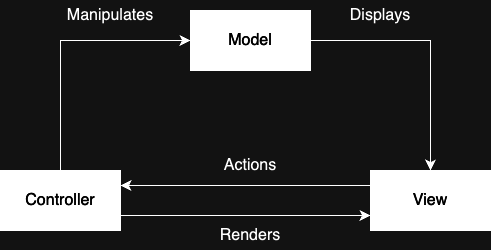

The diagram above was exported from draw.io. Its source (the exported page's mxGraphModel, read from the mxfile embedded in the PNG):
<mxGraphModel dx="1912" dy="1120" grid="1" gridSize="10" guides="1" tooltips="1" connect="1" arrows="1" fold="1" page="1" pageScale="1" pageWidth="827" pageHeight="1169" math="0" shadow="0">
  <root>
    <mxCell id="WIyWlLk6GJQsqaUBKTNV-0" />
    <mxCell id="WIyWlLk6GJQsqaUBKTNV-1" parent="WIyWlLk6GJQsqaUBKTNV-0" />
    <mxCell id="SmMaEJYhB8vSGr-TDEw4-0" value="&lt;font color=&quot;#ffffff&quot;&gt;Model&lt;/font&gt;" style="rounded=0;whiteSpace=wrap;html=1;fontSize=16;gradientColor=none;fillColor=#000000;" vertex="1" parent="WIyWlLk6GJQsqaUBKTNV-1">
      <mxGeometry x="360" y="700" width="120" height="60" as="geometry" />
    </mxCell>
    <mxCell id="SmMaEJYhB8vSGr-TDEw4-13" style="edgeStyle=none;curved=1;rounded=0;orthogonalLoop=1;jettySize=auto;html=1;exitX=1;exitY=0.75;exitDx=0;exitDy=0;entryX=0;entryY=0.75;entryDx=0;entryDy=0;fontSize=12;startSize=8;endSize=8;" edge="1" parent="WIyWlLk6GJQsqaUBKTNV-1" source="SmMaEJYhB8vSGr-TDEw4-1" target="SmMaEJYhB8vSGr-TDEw4-2">
      <mxGeometry relative="1" as="geometry" />
    </mxCell>
    <mxCell id="SmMaEJYhB8vSGr-TDEw4-1" value="&lt;font color=&quot;#ffffff&quot;&gt;Controller&lt;/font&gt;" style="rounded=0;whiteSpace=wrap;html=1;fontSize=16;fillColor=#000000;" vertex="1" parent="WIyWlLk6GJQsqaUBKTNV-1">
      <mxGeometry x="170" y="860" width="120" height="60" as="geometry" />
    </mxCell>
    <mxCell id="SmMaEJYhB8vSGr-TDEw4-12" style="edgeStyle=none;curved=1;rounded=0;orthogonalLoop=1;jettySize=auto;html=1;exitX=0;exitY=0.25;exitDx=0;exitDy=0;entryX=1;entryY=0.25;entryDx=0;entryDy=0;fontSize=12;startSize=8;endSize=8;" edge="1" parent="WIyWlLk6GJQsqaUBKTNV-1" source="SmMaEJYhB8vSGr-TDEw4-2" target="SmMaEJYhB8vSGr-TDEw4-1">
      <mxGeometry relative="1" as="geometry" />
    </mxCell>
    <mxCell id="SmMaEJYhB8vSGr-TDEw4-2" value="&lt;font color=&quot;#ffffff&quot;&gt;View&lt;/font&gt;" style="rounded=0;whiteSpace=wrap;html=1;fontSize=16;fillColor=#000000;" vertex="1" parent="WIyWlLk6GJQsqaUBKTNV-1">
      <mxGeometry x="540" y="860" width="120" height="60" as="geometry" />
    </mxCell>
    <mxCell id="SmMaEJYhB8vSGr-TDEw4-8" value="" style="edgeStyle=segmentEdgeStyle;endArrow=classic;html=1;curved=0;rounded=0;endSize=8;startSize=8;sourcePerimeterSpacing=0;targetPerimeterSpacing=0;fontSize=12;entryX=0;entryY=0.5;entryDx=0;entryDy=0;" edge="1" parent="WIyWlLk6GJQsqaUBKTNV-1" target="SmMaEJYhB8vSGr-TDEw4-0">
      <mxGeometry width="140" relative="1" as="geometry">
        <mxPoint x="230" y="860" as="sourcePoint" />
        <mxPoint x="300" y="800" as="targetPoint" />
        <Array as="points">
          <mxPoint x="230" y="730" />
        </Array>
      </mxGeometry>
    </mxCell>
    <mxCell id="SmMaEJYhB8vSGr-TDEw4-9" value="Manipulates" style="text;html=1;strokeColor=none;fillColor=none;align=center;verticalAlign=middle;whiteSpace=wrap;rounded=0;fontSize=16;" vertex="1" parent="WIyWlLk6GJQsqaUBKTNV-1">
      <mxGeometry x="250" y="690" width="60" height="30" as="geometry" />
    </mxCell>
    <mxCell id="SmMaEJYhB8vSGr-TDEw4-10" value="" style="edgeStyle=segmentEdgeStyle;endArrow=classic;html=1;curved=0;rounded=0;endSize=8;startSize=8;sourcePerimeterSpacing=0;targetPerimeterSpacing=0;fontSize=12;entryX=0.5;entryY=0;entryDx=0;entryDy=0;exitX=1;exitY=0.5;exitDx=0;exitDy=0;" edge="1" parent="WIyWlLk6GJQsqaUBKTNV-1" source="SmMaEJYhB8vSGr-TDEw4-0" target="SmMaEJYhB8vSGr-TDEw4-2">
      <mxGeometry width="140" relative="1" as="geometry">
        <mxPoint x="523" y="830" as="sourcePoint" />
        <mxPoint x="653" y="700" as="targetPoint" />
        <Array as="points">
          <mxPoint x="600" y="730" />
        </Array>
      </mxGeometry>
    </mxCell>
    <mxCell id="SmMaEJYhB8vSGr-TDEw4-11" value="Displays" style="text;html=1;strokeColor=none;fillColor=none;align=center;verticalAlign=middle;whiteSpace=wrap;rounded=0;fontSize=16;" vertex="1" parent="WIyWlLk6GJQsqaUBKTNV-1">
      <mxGeometry x="520" y="690" width="60" height="30" as="geometry" />
    </mxCell>
    <mxCell id="SmMaEJYhB8vSGr-TDEw4-14" value="Renders" style="text;html=1;strokeColor=none;fillColor=none;align=center;verticalAlign=middle;whiteSpace=wrap;rounded=0;fontSize=16;" vertex="1" parent="WIyWlLk6GJQsqaUBKTNV-1">
      <mxGeometry x="390" y="910" width="60" height="30" as="geometry" />
    </mxCell>
    <mxCell id="SmMaEJYhB8vSGr-TDEw4-15" value="Actions" style="text;html=1;strokeColor=none;fillColor=none;align=center;verticalAlign=middle;whiteSpace=wrap;rounded=0;fontSize=16;" vertex="1" parent="WIyWlLk6GJQsqaUBKTNV-1">
      <mxGeometry x="390" y="840" width="60" height="30" as="geometry" />
    </mxCell>
  </root>
</mxGraphModel>